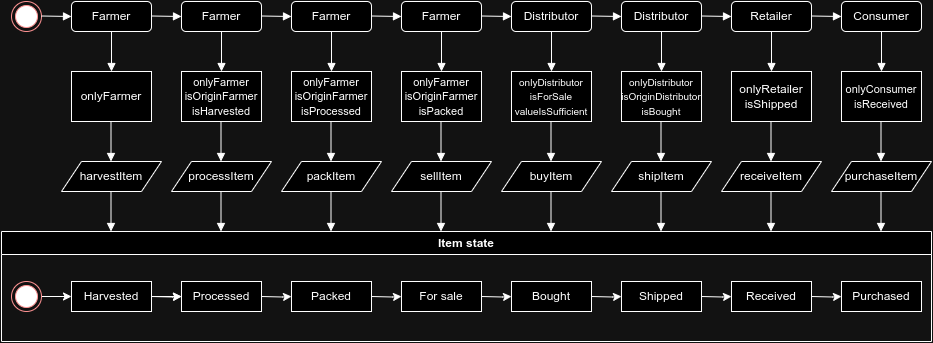

The diagram above was exported from draw.io. Its source (the exported page's mxGraphModel, read from the mxfile embedded in the PNG):
<mxGraphModel dx="953" dy="651" grid="1" gridSize="10" guides="1" tooltips="1" connect="1" arrows="1" fold="1" page="1" pageScale="1" pageWidth="1100" pageHeight="850" background="none" math="0" shadow="0">
  <root>
    <mxCell id="0" />
    <mxCell id="1" parent="0" />
    <mxCell id="nm2a9MHEueQ6ZdS_X5Ke-1" value="Item state" style="swimlane;whiteSpace=wrap;html=1;" parent="1" vertex="1">
      <mxGeometry x="70" y="390" width="930" height="110" as="geometry" />
    </mxCell>
    <mxCell id="nm2a9MHEueQ6ZdS_X5Ke-5" value="" style="edgeStyle=orthogonalEdgeStyle;rounded=0;orthogonalLoop=1;jettySize=auto;html=1;" parent="nm2a9MHEueQ6ZdS_X5Ke-1" source="nm2a9MHEueQ6ZdS_X5Ke-2" target="nm2a9MHEueQ6ZdS_X5Ke-4" edge="1">
      <mxGeometry relative="1" as="geometry" />
    </mxCell>
    <mxCell id="nm2a9MHEueQ6ZdS_X5Ke-2" value="" style="ellipse;html=1;shape=endState;fillColor=#000000;strokeColor=#ff0000;" parent="nm2a9MHEueQ6ZdS_X5Ke-1" vertex="1">
      <mxGeometry x="10" y="50" width="30" height="30" as="geometry" />
    </mxCell>
    <mxCell id="nm2a9MHEueQ6ZdS_X5Ke-58" value="" style="edgeStyle=orthogonalEdgeStyle;rounded=0;orthogonalLoop=1;jettySize=auto;html=1;" parent="nm2a9MHEueQ6ZdS_X5Ke-1" source="nm2a9MHEueQ6ZdS_X5Ke-4" target="nm2a9MHEueQ6ZdS_X5Ke-7" edge="1">
      <mxGeometry relative="1" as="geometry" />
    </mxCell>
    <mxCell id="nm2a9MHEueQ6ZdS_X5Ke-4" value="Harvested" style="html=1;whiteSpace=wrap;" parent="nm2a9MHEueQ6ZdS_X5Ke-1" vertex="1">
      <mxGeometry x="70" y="50" width="80" height="30" as="geometry" />
    </mxCell>
    <mxCell id="nm2a9MHEueQ6ZdS_X5Ke-6" value="" style="edgeStyle=orthogonalEdgeStyle;rounded=0;orthogonalLoop=1;jettySize=auto;html=1;" parent="nm2a9MHEueQ6ZdS_X5Ke-1" target="nm2a9MHEueQ6ZdS_X5Ke-7" edge="1">
      <mxGeometry relative="1" as="geometry">
        <mxPoint x="150" y="65" as="sourcePoint" />
      </mxGeometry>
    </mxCell>
    <mxCell id="nm2a9MHEueQ6ZdS_X5Ke-7" value="Processed" style="html=1;whiteSpace=wrap;" parent="nm2a9MHEueQ6ZdS_X5Ke-1" vertex="1">
      <mxGeometry x="180" y="50" width="80" height="30" as="geometry" />
    </mxCell>
    <mxCell id="nm2a9MHEueQ6ZdS_X5Ke-8" value="" style="edgeStyle=orthogonalEdgeStyle;rounded=0;orthogonalLoop=1;jettySize=auto;html=1;" parent="nm2a9MHEueQ6ZdS_X5Ke-1" target="nm2a9MHEueQ6ZdS_X5Ke-9" edge="1">
      <mxGeometry relative="1" as="geometry">
        <mxPoint x="260" y="65" as="sourcePoint" />
      </mxGeometry>
    </mxCell>
    <mxCell id="nm2a9MHEueQ6ZdS_X5Ke-9" value="Packed" style="html=1;whiteSpace=wrap;" parent="nm2a9MHEueQ6ZdS_X5Ke-1" vertex="1">
      <mxGeometry x="290" y="50" width="80" height="30" as="geometry" />
    </mxCell>
    <mxCell id="nm2a9MHEueQ6ZdS_X5Ke-11" value="" style="edgeStyle=orthogonalEdgeStyle;rounded=0;orthogonalLoop=1;jettySize=auto;html=1;" parent="nm2a9MHEueQ6ZdS_X5Ke-1" target="nm2a9MHEueQ6ZdS_X5Ke-12" edge="1">
      <mxGeometry relative="1" as="geometry">
        <mxPoint x="370" y="65" as="sourcePoint" />
      </mxGeometry>
    </mxCell>
    <mxCell id="nm2a9MHEueQ6ZdS_X5Ke-12" value="For sale" style="html=1;whiteSpace=wrap;" parent="nm2a9MHEueQ6ZdS_X5Ke-1" vertex="1">
      <mxGeometry x="400" y="50" width="80" height="30" as="geometry" />
    </mxCell>
    <mxCell id="nm2a9MHEueQ6ZdS_X5Ke-14" value="" style="edgeStyle=orthogonalEdgeStyle;rounded=0;orthogonalLoop=1;jettySize=auto;html=1;" parent="nm2a9MHEueQ6ZdS_X5Ke-1" target="nm2a9MHEueQ6ZdS_X5Ke-15" edge="1">
      <mxGeometry relative="1" as="geometry">
        <mxPoint x="480" y="65" as="sourcePoint" />
      </mxGeometry>
    </mxCell>
    <mxCell id="nm2a9MHEueQ6ZdS_X5Ke-15" value="Bought" style="html=1;whiteSpace=wrap;" parent="nm2a9MHEueQ6ZdS_X5Ke-1" vertex="1">
      <mxGeometry x="510" y="50" width="80" height="30" as="geometry" />
    </mxCell>
    <mxCell id="nm2a9MHEueQ6ZdS_X5Ke-16" value="" style="edgeStyle=orthogonalEdgeStyle;rounded=0;orthogonalLoop=1;jettySize=auto;html=1;" parent="nm2a9MHEueQ6ZdS_X5Ke-1" target="nm2a9MHEueQ6ZdS_X5Ke-17" edge="1">
      <mxGeometry relative="1" as="geometry">
        <mxPoint x="590" y="65" as="sourcePoint" />
      </mxGeometry>
    </mxCell>
    <mxCell id="nm2a9MHEueQ6ZdS_X5Ke-17" value="Shipped" style="html=1;whiteSpace=wrap;" parent="nm2a9MHEueQ6ZdS_X5Ke-1" vertex="1">
      <mxGeometry x="620" y="50" width="80" height="30" as="geometry" />
    </mxCell>
    <mxCell id="nm2a9MHEueQ6ZdS_X5Ke-18" value="" style="edgeStyle=orthogonalEdgeStyle;rounded=0;orthogonalLoop=1;jettySize=auto;html=1;" parent="nm2a9MHEueQ6ZdS_X5Ke-1" target="nm2a9MHEueQ6ZdS_X5Ke-19" edge="1">
      <mxGeometry relative="1" as="geometry">
        <mxPoint x="700" y="65" as="sourcePoint" />
      </mxGeometry>
    </mxCell>
    <mxCell id="nm2a9MHEueQ6ZdS_X5Ke-19" value="Received" style="html=1;whiteSpace=wrap;" parent="nm2a9MHEueQ6ZdS_X5Ke-1" vertex="1">
      <mxGeometry x="730" y="50" width="80" height="30" as="geometry" />
    </mxCell>
    <mxCell id="nm2a9MHEueQ6ZdS_X5Ke-20" value="" style="edgeStyle=orthogonalEdgeStyle;rounded=0;orthogonalLoop=1;jettySize=auto;html=1;" parent="nm2a9MHEueQ6ZdS_X5Ke-1" target="nm2a9MHEueQ6ZdS_X5Ke-21" edge="1">
      <mxGeometry relative="1" as="geometry">
        <mxPoint x="810" y="65" as="sourcePoint" />
      </mxGeometry>
    </mxCell>
    <mxCell id="nm2a9MHEueQ6ZdS_X5Ke-21" value="Purchased" style="html=1;whiteSpace=wrap;" parent="nm2a9MHEueQ6ZdS_X5Ke-1" vertex="1">
      <mxGeometry x="840" y="50" width="80" height="30" as="geometry" />
    </mxCell>
    <mxCell id="nm2a9MHEueQ6ZdS_X5Ke-22" value="" style="ellipse;html=1;shape=endState;fillColor=#000000;strokeColor=#ff0000;" parent="1" vertex="1">
      <mxGeometry x="80" y="160" width="30" height="30" as="geometry" />
    </mxCell>
    <mxCell id="nm2a9MHEueQ6ZdS_X5Ke-24" value="" style="html=1;verticalAlign=bottom;endArrow=block;curved=0;rounded=0;" parent="1" edge="1">
      <mxGeometry width="80" relative="1" as="geometry">
        <mxPoint x="110" y="174.5" as="sourcePoint" />
        <mxPoint x="140" y="175" as="targetPoint" />
      </mxGeometry>
    </mxCell>
    <mxCell id="nm2a9MHEueQ6ZdS_X5Ke-25" value="Farmer" style="html=1;whiteSpace=wrap;rounded=1;" parent="1" vertex="1">
      <mxGeometry x="140" y="160" width="80" height="30" as="geometry" />
    </mxCell>
    <mxCell id="nm2a9MHEueQ6ZdS_X5Ke-26" value="" style="html=1;verticalAlign=bottom;endArrow=block;curved=0;rounded=0;" parent="1" edge="1">
      <mxGeometry width="80" relative="1" as="geometry">
        <mxPoint x="220" y="174.5" as="sourcePoint" />
        <mxPoint x="250" y="175" as="targetPoint" />
      </mxGeometry>
    </mxCell>
    <mxCell id="nm2a9MHEueQ6ZdS_X5Ke-27" value="Farmer" style="html=1;whiteSpace=wrap;rounded=1;" parent="1" vertex="1">
      <mxGeometry x="250" y="160" width="80" height="30" as="geometry" />
    </mxCell>
    <mxCell id="nm2a9MHEueQ6ZdS_X5Ke-28" value="" style="html=1;verticalAlign=bottom;endArrow=block;curved=0;rounded=0;" parent="1" edge="1">
      <mxGeometry width="80" relative="1" as="geometry">
        <mxPoint x="330" y="174.5" as="sourcePoint" />
        <mxPoint x="360" y="175" as="targetPoint" />
      </mxGeometry>
    </mxCell>
    <mxCell id="nm2a9MHEueQ6ZdS_X5Ke-29" value="Farmer" style="html=1;whiteSpace=wrap;rounded=1;" parent="1" vertex="1">
      <mxGeometry x="360" y="160" width="80" height="30" as="geometry" />
    </mxCell>
    <mxCell id="nm2a9MHEueQ6ZdS_X5Ke-30" value="" style="html=1;verticalAlign=bottom;endArrow=block;curved=0;rounded=0;" parent="1" edge="1">
      <mxGeometry width="80" relative="1" as="geometry">
        <mxPoint x="440" y="174.5" as="sourcePoint" />
        <mxPoint x="470" y="175" as="targetPoint" />
      </mxGeometry>
    </mxCell>
    <mxCell id="nm2a9MHEueQ6ZdS_X5Ke-31" value="Farmer" style="html=1;whiteSpace=wrap;rounded=1;" parent="1" vertex="1">
      <mxGeometry x="470" y="160" width="80" height="30" as="geometry" />
    </mxCell>
    <mxCell id="nm2a9MHEueQ6ZdS_X5Ke-32" value="" style="html=1;verticalAlign=bottom;endArrow=block;curved=0;rounded=0;" parent="1" edge="1">
      <mxGeometry width="80" relative="1" as="geometry">
        <mxPoint x="550" y="174.5" as="sourcePoint" />
        <mxPoint x="580" y="175" as="targetPoint" />
      </mxGeometry>
    </mxCell>
    <mxCell id="nm2a9MHEueQ6ZdS_X5Ke-33" value="Distributor" style="html=1;whiteSpace=wrap;rounded=1;" parent="1" vertex="1">
      <mxGeometry x="580" y="160" width="80" height="30" as="geometry" />
    </mxCell>
    <mxCell id="nm2a9MHEueQ6ZdS_X5Ke-34" value="" style="html=1;verticalAlign=bottom;endArrow=block;curved=0;rounded=0;" parent="1" edge="1">
      <mxGeometry width="80" relative="1" as="geometry">
        <mxPoint x="660" y="174.5" as="sourcePoint" />
        <mxPoint x="690" y="175" as="targetPoint" />
      </mxGeometry>
    </mxCell>
    <mxCell id="nm2a9MHEueQ6ZdS_X5Ke-35" value="Distributor" style="html=1;whiteSpace=wrap;rounded=1;" parent="1" vertex="1">
      <mxGeometry x="690" y="160" width="80" height="30" as="geometry" />
    </mxCell>
    <mxCell id="nm2a9MHEueQ6ZdS_X5Ke-36" value="" style="html=1;verticalAlign=bottom;endArrow=block;curved=0;rounded=0;" parent="1" edge="1">
      <mxGeometry width="80" relative="1" as="geometry">
        <mxPoint x="770" y="174.5" as="sourcePoint" />
        <mxPoint x="800" y="175" as="targetPoint" />
      </mxGeometry>
    </mxCell>
    <mxCell id="nm2a9MHEueQ6ZdS_X5Ke-37" value="Retailer" style="html=1;whiteSpace=wrap;rounded=1;" parent="1" vertex="1">
      <mxGeometry x="800" y="160" width="80" height="30" as="geometry" />
    </mxCell>
    <mxCell id="nm2a9MHEueQ6ZdS_X5Ke-38" value="" style="html=1;verticalAlign=bottom;endArrow=block;curved=0;rounded=0;" parent="1" edge="1">
      <mxGeometry width="80" relative="1" as="geometry">
        <mxPoint x="880" y="174.5" as="sourcePoint" />
        <mxPoint x="910" y="175" as="targetPoint" />
      </mxGeometry>
    </mxCell>
    <mxCell id="nm2a9MHEueQ6ZdS_X5Ke-39" value="Consumer" style="html=1;whiteSpace=wrap;rounded=1;" parent="1" vertex="1">
      <mxGeometry x="910" y="160" width="80" height="30" as="geometry" />
    </mxCell>
    <mxCell id="nm2a9MHEueQ6ZdS_X5Ke-40" value="onlyFarmer" style="html=1;whiteSpace=wrap;" parent="1" vertex="1">
      <mxGeometry x="140" y="230" width="80" height="50" as="geometry" />
    </mxCell>
    <mxCell id="nm2a9MHEueQ6ZdS_X5Ke-41" value="" style="html=1;verticalAlign=bottom;endArrow=block;curved=0;rounded=0;exitX=0.5;exitY=1;exitDx=0;exitDy=0;entryX=0.5;entryY=0;entryDx=0;entryDy=0;" parent="1" source="nm2a9MHEueQ6ZdS_X5Ke-25" target="nm2a9MHEueQ6ZdS_X5Ke-40" edge="1">
      <mxGeometry width="80" relative="1" as="geometry">
        <mxPoint x="490" y="380" as="sourcePoint" />
        <mxPoint x="570" y="380" as="targetPoint" />
      </mxGeometry>
    </mxCell>
    <mxCell id="nm2a9MHEueQ6ZdS_X5Ke-42" value="&lt;font style=&quot;font-size: 11px;&quot;&gt;onlyFarmer&lt;/font&gt;&lt;br&gt;&lt;font style=&quot;font-size: 11px;&quot;&gt;isOriginFarmer&lt;br&gt;isHarvested&lt;br&gt;&lt;/font&gt;" style="html=1;whiteSpace=wrap;" parent="1" vertex="1">
      <mxGeometry x="250" y="230" width="80" height="50" as="geometry" />
    </mxCell>
    <mxCell id="nm2a9MHEueQ6ZdS_X5Ke-43" value="" style="html=1;verticalAlign=bottom;endArrow=block;curved=0;rounded=0;exitX=0.5;exitY=1;exitDx=0;exitDy=0;entryX=0.5;entryY=0;entryDx=0;entryDy=0;" parent="1" target="nm2a9MHEueQ6ZdS_X5Ke-42" edge="1">
      <mxGeometry width="80" relative="1" as="geometry">
        <mxPoint x="290" y="190" as="sourcePoint" />
        <mxPoint x="680" y="380" as="targetPoint" />
      </mxGeometry>
    </mxCell>
    <mxCell id="nm2a9MHEueQ6ZdS_X5Ke-44" value="&lt;font style=&quot;border-color: var(--border-color); font-size: 11px;&quot;&gt;onlyFarmer&lt;/font&gt;&lt;br style=&quot;border-color: var(--border-color);&quot;&gt;&lt;font style=&quot;border-color: var(--border-color); font-size: 11px;&quot;&gt;isOriginFarmer&lt;br style=&quot;border-color: var(--border-color);&quot;&gt;isProcessed&lt;/font&gt;" style="html=1;whiteSpace=wrap;" parent="1" vertex="1">
      <mxGeometry x="360" y="230" width="80" height="50" as="geometry" />
    </mxCell>
    <mxCell id="nm2a9MHEueQ6ZdS_X5Ke-45" value="" style="html=1;verticalAlign=bottom;endArrow=block;curved=0;rounded=0;exitX=0.5;exitY=1;exitDx=0;exitDy=0;entryX=0.5;entryY=0;entryDx=0;entryDy=0;" parent="1" target="nm2a9MHEueQ6ZdS_X5Ke-44" edge="1">
      <mxGeometry width="80" relative="1" as="geometry">
        <mxPoint x="400" y="190" as="sourcePoint" />
        <mxPoint x="790" y="380" as="targetPoint" />
      </mxGeometry>
    </mxCell>
    <mxCell id="nm2a9MHEueQ6ZdS_X5Ke-46" value="&lt;font style=&quot;border-color: var(--border-color); font-size: 11px;&quot;&gt;onlyFarmer&lt;/font&gt;&lt;br style=&quot;border-color: var(--border-color);&quot;&gt;&lt;font style=&quot;border-color: var(--border-color); font-size: 11px;&quot;&gt;isOriginFarmer&lt;br style=&quot;border-color: var(--border-color);&quot;&gt;isPacked&lt;/font&gt;" style="html=1;whiteSpace=wrap;" parent="1" vertex="1">
      <mxGeometry x="470" y="230" width="80" height="50" as="geometry" />
    </mxCell>
    <mxCell id="nm2a9MHEueQ6ZdS_X5Ke-47" value="" style="html=1;verticalAlign=bottom;endArrow=block;curved=0;rounded=0;exitX=0.5;exitY=1;exitDx=0;exitDy=0;entryX=0.5;entryY=0;entryDx=0;entryDy=0;" parent="1" target="nm2a9MHEueQ6ZdS_X5Ke-46" edge="1">
      <mxGeometry width="80" relative="1" as="geometry">
        <mxPoint x="510" y="190" as="sourcePoint" />
        <mxPoint x="900" y="380" as="targetPoint" />
      </mxGeometry>
    </mxCell>
    <mxCell id="nm2a9MHEueQ6ZdS_X5Ke-48" value="&lt;font style=&quot;font-size: 10px;&quot;&gt;onlyDistributor&lt;br&gt;isForSale&lt;br&gt;valueIsSufficient&lt;br&gt;&lt;/font&gt;" style="html=1;whiteSpace=wrap;" parent="1" vertex="1">
      <mxGeometry x="580" y="230" width="80" height="50" as="geometry" />
    </mxCell>
    <mxCell id="nm2a9MHEueQ6ZdS_X5Ke-49" value="" style="html=1;verticalAlign=bottom;endArrow=block;curved=0;rounded=0;exitX=0.5;exitY=1;exitDx=0;exitDy=0;entryX=0.5;entryY=0;entryDx=0;entryDy=0;" parent="1" target="nm2a9MHEueQ6ZdS_X5Ke-48" edge="1">
      <mxGeometry width="80" relative="1" as="geometry">
        <mxPoint x="620" y="190" as="sourcePoint" />
        <mxPoint x="1010" y="380" as="targetPoint" />
      </mxGeometry>
    </mxCell>
    <mxCell id="nm2a9MHEueQ6ZdS_X5Ke-50" value="&lt;font style=&quot;font-size: 10px;&quot;&gt;&lt;br&gt;onlyDistributor&lt;br&gt;isOriginDistributor&lt;br style=&quot;border-color: var(--border-color);&quot;&gt;isBought&lt;br style=&quot;border-color: var(--border-color);&quot;&gt;&lt;br&gt;&lt;/font&gt;" style="html=1;whiteSpace=wrap;" parent="1" vertex="1">
      <mxGeometry x="690" y="230" width="80" height="50" as="geometry" />
    </mxCell>
    <mxCell id="nm2a9MHEueQ6ZdS_X5Ke-51" value="" style="html=1;verticalAlign=bottom;endArrow=block;curved=0;rounded=0;exitX=0.5;exitY=1;exitDx=0;exitDy=0;entryX=0.5;entryY=0;entryDx=0;entryDy=0;" parent="1" target="nm2a9MHEueQ6ZdS_X5Ke-50" edge="1">
      <mxGeometry width="80" relative="1" as="geometry">
        <mxPoint x="730" y="190" as="sourcePoint" />
        <mxPoint x="1120" y="380" as="targetPoint" />
      </mxGeometry>
    </mxCell>
    <mxCell id="nm2a9MHEueQ6ZdS_X5Ke-52" value="onlyRetailer&lt;br&gt;isShipped" style="html=1;whiteSpace=wrap;" parent="1" vertex="1">
      <mxGeometry x="800" y="230" width="80" height="50" as="geometry" />
    </mxCell>
    <mxCell id="nm2a9MHEueQ6ZdS_X5Ke-53" value="" style="html=1;verticalAlign=bottom;endArrow=block;curved=0;rounded=0;exitX=0.5;exitY=1;exitDx=0;exitDy=0;entryX=0.5;entryY=0;entryDx=0;entryDy=0;" parent="1" target="nm2a9MHEueQ6ZdS_X5Ke-52" edge="1">
      <mxGeometry width="80" relative="1" as="geometry">
        <mxPoint x="840" y="190" as="sourcePoint" />
        <mxPoint x="1230" y="380" as="targetPoint" />
      </mxGeometry>
    </mxCell>
    <mxCell id="nm2a9MHEueQ6ZdS_X5Ke-54" value="&lt;font style=&quot;font-size: 11px;&quot;&gt;onlyConsumer&lt;br&gt;isReceived&lt;br&gt;&lt;/font&gt;" style="html=1;whiteSpace=wrap;" parent="1" vertex="1">
      <mxGeometry x="910" y="230" width="80" height="50" as="geometry" />
    </mxCell>
    <mxCell id="nm2a9MHEueQ6ZdS_X5Ke-55" value="" style="html=1;verticalAlign=bottom;endArrow=block;curved=0;rounded=0;exitX=0.5;exitY=1;exitDx=0;exitDy=0;entryX=0.5;entryY=0;entryDx=0;entryDy=0;" parent="1" target="nm2a9MHEueQ6ZdS_X5Ke-54" edge="1">
      <mxGeometry width="80" relative="1" as="geometry">
        <mxPoint x="950" y="190" as="sourcePoint" />
        <mxPoint x="1340" y="380" as="targetPoint" />
      </mxGeometry>
    </mxCell>
    <mxCell id="nm2a9MHEueQ6ZdS_X5Ke-57" value="harvestItem" style="shape=parallelogram;perimeter=parallelogramPerimeter;whiteSpace=wrap;html=1;fixedSize=1;" parent="1" vertex="1">
      <mxGeometry x="130" y="320" width="100" height="30" as="geometry" />
    </mxCell>
    <mxCell id="nm2a9MHEueQ6ZdS_X5Ke-60" value="" style="html=1;verticalAlign=bottom;endArrow=block;curved=0;rounded=0;exitX=0.5;exitY=1;exitDx=0;exitDy=0;entryX=0.5;entryY=0;entryDx=0;entryDy=0;" parent="1" edge="1">
      <mxGeometry width="80" relative="1" as="geometry">
        <mxPoint x="179.5" y="280" as="sourcePoint" />
        <mxPoint x="179.5" y="320" as="targetPoint" />
      </mxGeometry>
    </mxCell>
    <mxCell id="nm2a9MHEueQ6ZdS_X5Ke-63" value="" style="html=1;verticalAlign=bottom;endArrow=block;curved=0;rounded=0;exitX=0.5;exitY=1;exitDx=0;exitDy=0;entryX=0.5;entryY=0;entryDx=0;entryDy=0;" parent="1" edge="1">
      <mxGeometry width="80" relative="1" as="geometry">
        <mxPoint x="179.5" y="350" as="sourcePoint" />
        <mxPoint x="179.5" y="390" as="targetPoint" />
      </mxGeometry>
    </mxCell>
    <mxCell id="nm2a9MHEueQ6ZdS_X5Ke-69" value="processItem" style="shape=parallelogram;perimeter=parallelogramPerimeter;whiteSpace=wrap;html=1;fixedSize=1;" parent="1" vertex="1">
      <mxGeometry x="240" y="320" width="100" height="30" as="geometry" />
    </mxCell>
    <mxCell id="nm2a9MHEueQ6ZdS_X5Ke-70" value="packItem" style="shape=parallelogram;perimeter=parallelogramPerimeter;whiteSpace=wrap;html=1;fixedSize=1;" parent="1" vertex="1">
      <mxGeometry x="350" y="320" width="100" height="30" as="geometry" />
    </mxCell>
    <mxCell id="nm2a9MHEueQ6ZdS_X5Ke-71" value="sellItem" style="shape=parallelogram;perimeter=parallelogramPerimeter;whiteSpace=wrap;html=1;fixedSize=1;" parent="1" vertex="1">
      <mxGeometry x="460" y="320" width="100" height="30" as="geometry" />
    </mxCell>
    <mxCell id="nm2a9MHEueQ6ZdS_X5Ke-72" value="buyItem" style="shape=parallelogram;perimeter=parallelogramPerimeter;whiteSpace=wrap;html=1;fixedSize=1;" parent="1" vertex="1">
      <mxGeometry x="570" y="320" width="100" height="30" as="geometry" />
    </mxCell>
    <mxCell id="nm2a9MHEueQ6ZdS_X5Ke-73" value="shipItem" style="shape=parallelogram;perimeter=parallelogramPerimeter;whiteSpace=wrap;html=1;fixedSize=1;" parent="1" vertex="1">
      <mxGeometry x="680" y="320" width="100" height="30" as="geometry" />
    </mxCell>
    <mxCell id="nm2a9MHEueQ6ZdS_X5Ke-74" value="receiveItem" style="shape=parallelogram;perimeter=parallelogramPerimeter;whiteSpace=wrap;html=1;fixedSize=1;" parent="1" vertex="1">
      <mxGeometry x="790" y="320" width="100" height="30" as="geometry" />
    </mxCell>
    <mxCell id="nm2a9MHEueQ6ZdS_X5Ke-75" value="purchaseItem" style="shape=parallelogram;perimeter=parallelogramPerimeter;whiteSpace=wrap;html=1;fixedSize=1;" parent="1" vertex="1">
      <mxGeometry x="900" y="320" width="100" height="30" as="geometry" />
    </mxCell>
    <mxCell id="nm2a9MHEueQ6ZdS_X5Ke-78" value="" style="html=1;verticalAlign=bottom;endArrow=block;curved=0;rounded=0;exitX=0.5;exitY=1;exitDx=0;exitDy=0;entryX=0.5;entryY=0;entryDx=0;entryDy=0;" parent="1" edge="1">
      <mxGeometry width="80" relative="1" as="geometry">
        <mxPoint x="289.5" y="350" as="sourcePoint" />
        <mxPoint x="289.5" y="390" as="targetPoint" />
      </mxGeometry>
    </mxCell>
    <mxCell id="nm2a9MHEueQ6ZdS_X5Ke-79" value="" style="html=1;verticalAlign=bottom;endArrow=block;curved=0;rounded=0;exitX=0.5;exitY=1;exitDx=0;exitDy=0;entryX=0.5;entryY=0;entryDx=0;entryDy=0;" parent="1" edge="1">
      <mxGeometry width="80" relative="1" as="geometry">
        <mxPoint x="399.5" y="350" as="sourcePoint" />
        <mxPoint x="399.5" y="390" as="targetPoint" />
      </mxGeometry>
    </mxCell>
    <mxCell id="nm2a9MHEueQ6ZdS_X5Ke-80" value="" style="html=1;verticalAlign=bottom;endArrow=block;curved=0;rounded=0;exitX=0.5;exitY=1;exitDx=0;exitDy=0;entryX=0.5;entryY=0;entryDx=0;entryDy=0;" parent="1" edge="1">
      <mxGeometry width="80" relative="1" as="geometry">
        <mxPoint x="509.5" y="350" as="sourcePoint" />
        <mxPoint x="509.5" y="390" as="targetPoint" />
      </mxGeometry>
    </mxCell>
    <mxCell id="nm2a9MHEueQ6ZdS_X5Ke-82" value="" style="html=1;verticalAlign=bottom;endArrow=block;curved=0;rounded=0;exitX=0.5;exitY=1;exitDx=0;exitDy=0;entryX=0.5;entryY=0;entryDx=0;entryDy=0;" parent="1" edge="1">
      <mxGeometry width="80" relative="1" as="geometry">
        <mxPoint x="619.5" y="350" as="sourcePoint" />
        <mxPoint x="619.5" y="390" as="targetPoint" />
      </mxGeometry>
    </mxCell>
    <mxCell id="nm2a9MHEueQ6ZdS_X5Ke-83" value="" style="html=1;verticalAlign=bottom;endArrow=block;curved=0;rounded=0;exitX=0.5;exitY=1;exitDx=0;exitDy=0;entryX=0.5;entryY=0;entryDx=0;entryDy=0;" parent="1" edge="1">
      <mxGeometry width="80" relative="1" as="geometry">
        <mxPoint x="729.5" y="350" as="sourcePoint" />
        <mxPoint x="729.5" y="390" as="targetPoint" />
      </mxGeometry>
    </mxCell>
    <mxCell id="nm2a9MHEueQ6ZdS_X5Ke-84" value="" style="html=1;verticalAlign=bottom;endArrow=block;curved=0;rounded=0;exitX=0.5;exitY=1;exitDx=0;exitDy=0;entryX=0.5;entryY=0;entryDx=0;entryDy=0;" parent="1" edge="1">
      <mxGeometry width="80" relative="1" as="geometry">
        <mxPoint x="839.5" y="350" as="sourcePoint" />
        <mxPoint x="839.5" y="390" as="targetPoint" />
      </mxGeometry>
    </mxCell>
    <mxCell id="nm2a9MHEueQ6ZdS_X5Ke-85" value="" style="html=1;verticalAlign=bottom;endArrow=block;curved=0;rounded=0;exitX=0.5;exitY=1;exitDx=0;exitDy=0;entryX=0.5;entryY=0;entryDx=0;entryDy=0;" parent="1" edge="1">
      <mxGeometry width="80" relative="1" as="geometry">
        <mxPoint x="949.5" y="350" as="sourcePoint" />
        <mxPoint x="949.5" y="390" as="targetPoint" />
      </mxGeometry>
    </mxCell>
    <mxCell id="nm2a9MHEueQ6ZdS_X5Ke-86" value="" style="html=1;verticalAlign=bottom;endArrow=block;curved=0;rounded=0;exitX=0.5;exitY=1;exitDx=0;exitDy=0;entryX=0.5;entryY=0;entryDx=0;entryDy=0;" parent="1" edge="1">
      <mxGeometry width="80" relative="1" as="geometry">
        <mxPoint x="289.5" y="280" as="sourcePoint" />
        <mxPoint x="289.5" y="320" as="targetPoint" />
      </mxGeometry>
    </mxCell>
    <mxCell id="nm2a9MHEueQ6ZdS_X5Ke-87" value="" style="html=1;verticalAlign=bottom;endArrow=block;curved=0;rounded=0;exitX=0.5;exitY=1;exitDx=0;exitDy=0;entryX=0.5;entryY=0;entryDx=0;entryDy=0;" parent="1" edge="1">
      <mxGeometry width="80" relative="1" as="geometry">
        <mxPoint x="399.5" y="280" as="sourcePoint" />
        <mxPoint x="399.5" y="320" as="targetPoint" />
      </mxGeometry>
    </mxCell>
    <mxCell id="nm2a9MHEueQ6ZdS_X5Ke-88" value="" style="html=1;verticalAlign=bottom;endArrow=block;curved=0;rounded=0;exitX=0.5;exitY=1;exitDx=0;exitDy=0;entryX=0.5;entryY=0;entryDx=0;entryDy=0;" parent="1" edge="1">
      <mxGeometry width="80" relative="1" as="geometry">
        <mxPoint x="509.5" y="280" as="sourcePoint" />
        <mxPoint x="509.5" y="320" as="targetPoint" />
      </mxGeometry>
    </mxCell>
    <mxCell id="nm2a9MHEueQ6ZdS_X5Ke-90" value="" style="html=1;verticalAlign=bottom;endArrow=block;curved=0;rounded=0;exitX=0.5;exitY=1;exitDx=0;exitDy=0;entryX=0.5;entryY=0;entryDx=0;entryDy=0;" parent="1" edge="1">
      <mxGeometry width="80" relative="1" as="geometry">
        <mxPoint x="729.5" y="280" as="sourcePoint" />
        <mxPoint x="729.5" y="320" as="targetPoint" />
      </mxGeometry>
    </mxCell>
    <mxCell id="nm2a9MHEueQ6ZdS_X5Ke-91" value="" style="html=1;verticalAlign=bottom;endArrow=block;curved=0;rounded=0;exitX=0.5;exitY=1;exitDx=0;exitDy=0;entryX=0.5;entryY=0;entryDx=0;entryDy=0;" parent="1" edge="1">
      <mxGeometry width="80" relative="1" as="geometry">
        <mxPoint x="619.5" y="280" as="sourcePoint" />
        <mxPoint x="619.5" y="320" as="targetPoint" />
      </mxGeometry>
    </mxCell>
    <mxCell id="nm2a9MHEueQ6ZdS_X5Ke-92" value="" style="html=1;verticalAlign=bottom;endArrow=block;curved=0;rounded=0;exitX=0.5;exitY=1;exitDx=0;exitDy=0;entryX=0.5;entryY=0;entryDx=0;entryDy=0;" parent="1" edge="1">
      <mxGeometry width="80" relative="1" as="geometry">
        <mxPoint x="839.5" y="280" as="sourcePoint" />
        <mxPoint x="839.5" y="320" as="targetPoint" />
      </mxGeometry>
    </mxCell>
    <mxCell id="nm2a9MHEueQ6ZdS_X5Ke-93" value="" style="html=1;verticalAlign=bottom;endArrow=block;curved=0;rounded=0;exitX=0.5;exitY=1;exitDx=0;exitDy=0;entryX=0.5;entryY=0;entryDx=0;entryDy=0;" parent="1" edge="1">
      <mxGeometry width="80" relative="1" as="geometry">
        <mxPoint x="949.5" y="280" as="sourcePoint" />
        <mxPoint x="949.5" y="320" as="targetPoint" />
      </mxGeometry>
    </mxCell>
  </root>
</mxGraphModel>